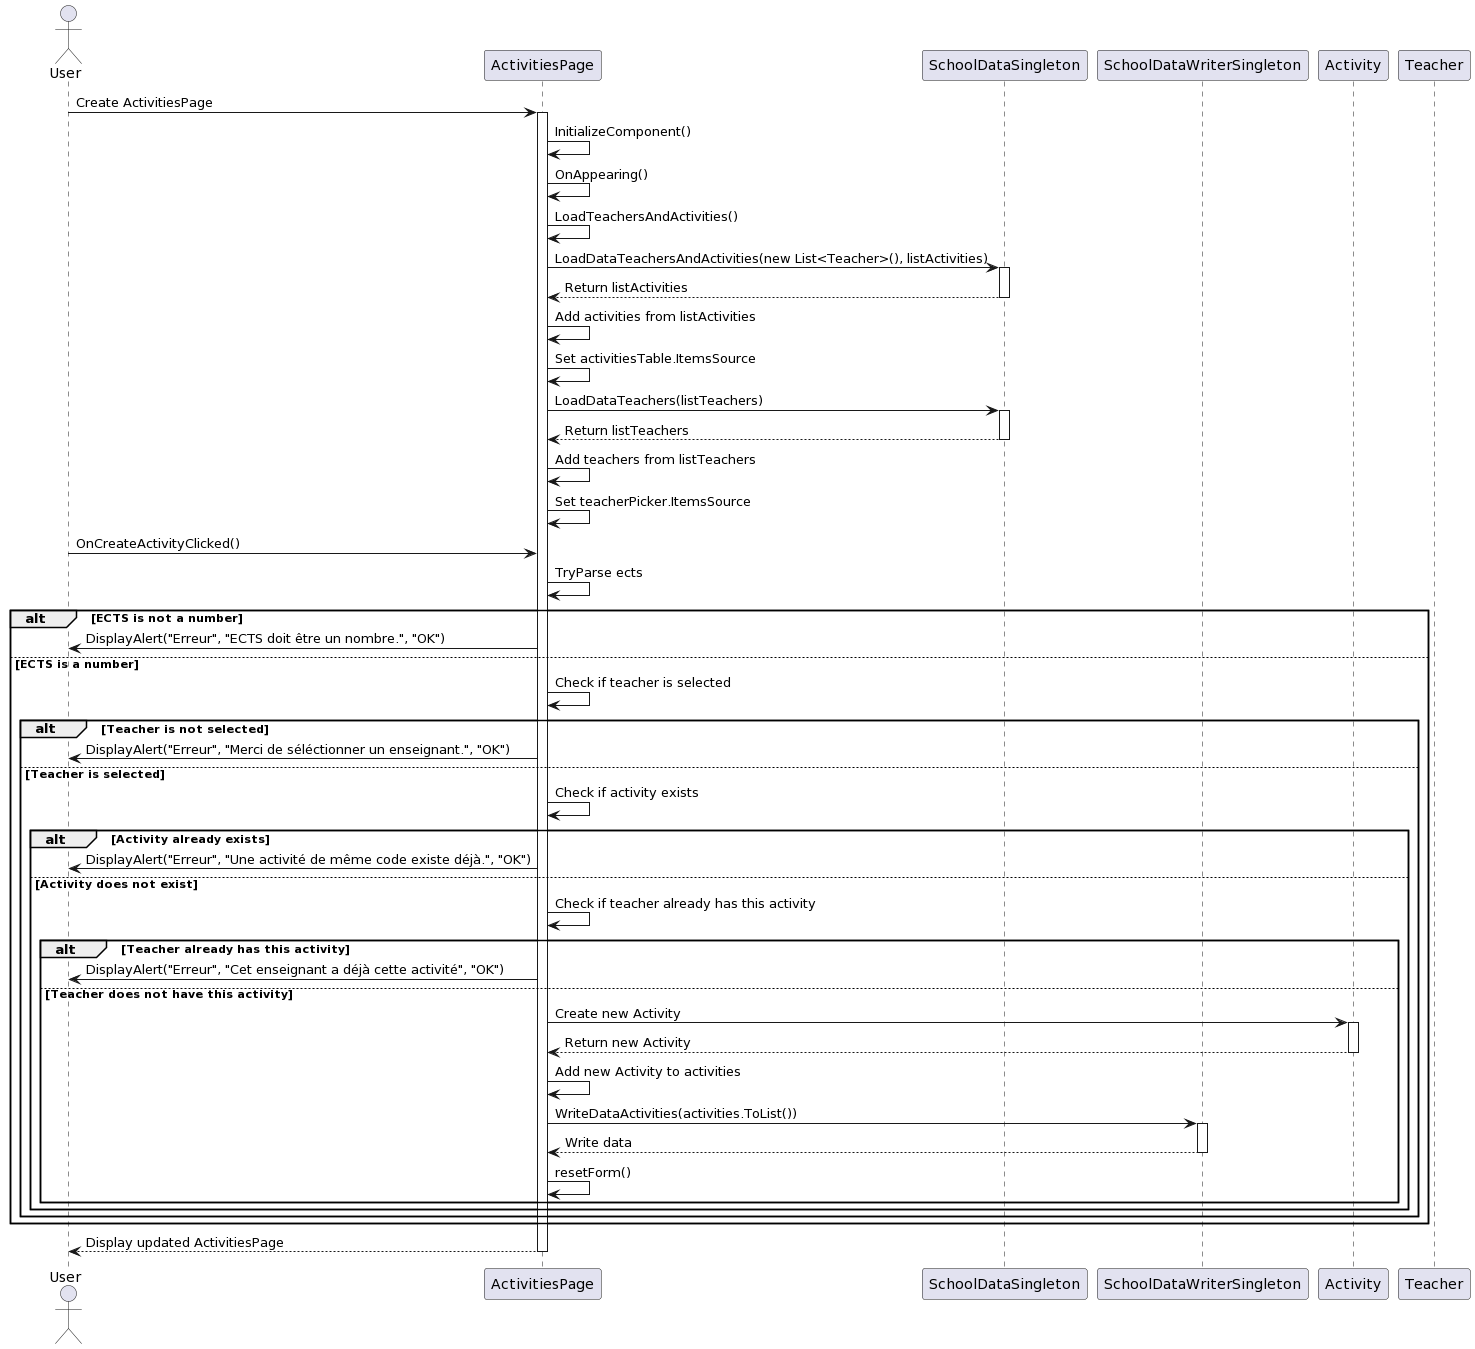

The diagram above was rendered by PlantUML. Its source (embedded in the PNG):
@startuml
actor User
participant "ActivitiesPage" as A
participant "SchoolDataSingleton" as B
participant "SchoolDataWriterSingleton" as C
participant "Activity" as D
participant "Teacher" as E

User -> A: Create ActivitiesPage
activate A
A -> A: InitializeComponent()
A -> A: OnAppearing()
A -> A: LoadTeachersAndActivities()
A -> B: LoadDataTeachersAndActivities(new List<Teacher>(), listActivities)
activate B
B --> A: Return listActivities
deactivate B
A -> A: Add activities from listActivities
A -> A: Set activitiesTable.ItemsSource
A -> B: LoadDataTeachers(listTeachers)
activate B
B --> A: Return listTeachers
deactivate B
A -> A: Add teachers from listTeachers
A -> A: Set teacherPicker.ItemsSource
User -> A: OnCreateActivityClicked()
A -> A: TryParse ects
alt ECTS is not a number
    A -> User: DisplayAlert("Erreur", "ECTS doit être un nombre.", "OK")
else ECTS is a number
    A -> A: Check if teacher is selected
    alt Teacher is not selected
        A -> User: DisplayAlert("Erreur", "Merci de séléctionner un enseignant.", "OK")
    else Teacher is selected
        A -> A: Check if activity exists
        alt Activity already exists
            A -> User: DisplayAlert("Erreur", "Une activité de même code existe déjà.", "OK")
        else Activity does not exist
            A -> A: Check if teacher already has this activity
            alt Teacher already has this activity
                A -> User: DisplayAlert("Erreur", "Cet enseignant a déjà cette activité", "OK")
            else Teacher does not have this activity
                A -> D: Create new Activity
                activate D
                D --> A: Return new Activity
                deactivate D
                A -> A: Add new Activity to activities
                A -> C: WriteDataActivities(activities.ToList())
                activate C
                C --> A: Write data
                deactivate C
                A -> A: resetForm()
            end
        end
    end
end
User <-- A: Display updated ActivitiesPage
deactivate A
@enduml